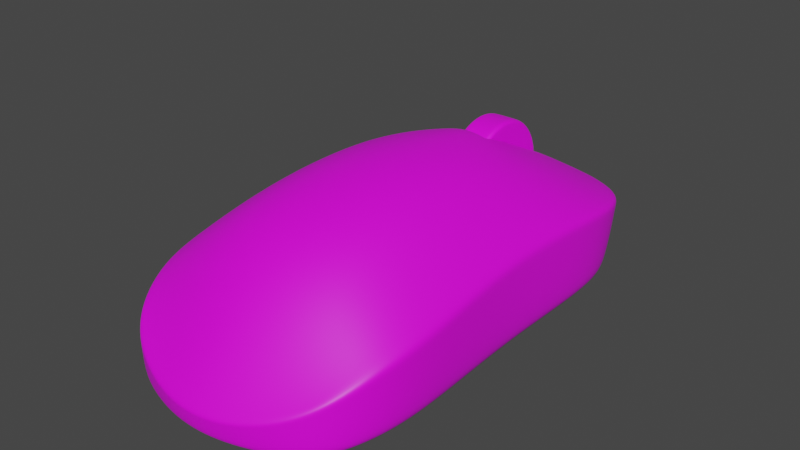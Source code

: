 # Source: mouse.blend  (saved by Blender 3.2.14; exported with 4.5.12 LTS)
import bpy
from mathutils import Matrix  # noqa: F401  (used for matrix-valued properties, if any)

bpy.ops.wm.read_factory_settings(use_empty=True)
scene = bpy.context.scene
scene.name = 'Scene'

# ---- collections
col_collection = bpy.data.collections.new('Collection'); scene.collection.children.link(col_collection)
col_collection_2 = bpy.data.collections.new('Collection 2'); scene.collection.children.link(col_collection_2)

# ---- images (referenced by path relative to the original .blend; pixels are not part of the script)
import os
ASSET_DIR = os.environ.get("B2B_ASSET_DIR", "")  # directory of the original .blend (textures are referenced by path, not embedded)
HERE = os.path.dirname(os.path.abspath(__file__))  # packed textures are extracted next to this script under _unpacked/

def load_image(name, relpath, width, height, colorspace="sRGB"):
    """Load a texture the original file referenced (path relative to the .blend, or extracted next to this script)."""
    p = next((c for c in (os.path.join(HERE, relpath), os.path.join(ASSET_DIR, relpath)) if relpath and os.path.exists(c)), "")
    if p:
        img = bpy.data.images.load(p, check_existing=True)
        img.name = name
    else:  # same state as the original file: an image datablock whose file is absent (Cycles renders it pink)
        img = bpy.data.images.new(name, width, height)
        img.source = "FILE"
        img.filepath = "//" + (relpath or name)
    img.colorspace_settings.name = colorspace
    return img
img_ao = load_image('AO', 'mouse_AO.png', 1024, 1024, 'Non-Color')

# ---- materials (node trees are filled in below, after node groups)
mat_mouse = bpy.data.materials.new('Mouse')

# ---- material node trees
mat_mouse.use_nodes = True; mat_mouse.node_tree.nodes.clear()
_N = mat_mouse.node_tree.nodes; _L = mat_mouse.node_tree.links
n0 = _N.new('ShaderNodeBsdfPrincipled'); n0.name = 'Principled BSDF'; n0.location = (10, 300)
n0.distribution = 'GGX'
n0.subsurface_method = 'RANDOM_WALK_SKIN'
n0.inputs[3].default_value = 1.45
n0.inputs[27].default_value = (0.0, 0.0, 0.0, 1.0)
n0.inputs[28].default_value = 1.0
n1 = _N.new('ShaderNodeOutputMaterial'); n1.name = 'Material Output'; n1.location = (300, 300)
n2 = _N.new('ShaderNodeTexImage'); n2.name = 'Image Texture'; n2.location = (-404, 342)
n2.image = img_ao
_L.new(n0.outputs[0], n1.inputs[0])
_L.new(n2.outputs[0], n0.inputs[0])
n1.is_active_output = True

# ---- world
world_world = bpy.data.worlds.new('World'); scene.world = world_world
world_world.use_nodes = True; world_world.node_tree.nodes.clear()
_N = world_world.node_tree.nodes; _L = world_world.node_tree.links
n0 = _N.new('ShaderNodeOutputWorld'); n0.name = 'World Output'; n0.location = (300, 300)
n1 = _N.new('ShaderNodeBackground'); n1.name = 'Background'; n1.location = (10, 300)
n1.inputs[0].default_value = (0.05088, 0.05088, 0.05088, 1.0)
_L.new(n1.outputs[0], n0.inputs[0])
n0.is_active_output = True
world_world.color = (0.05088, 0.05088, 0.05088)
world_world.use_sun_shadow = False
world_world.sun_shadow_jitter_overblur = 0.0

# ---- meshes
me_cube = bpy.data.meshes.new('Cube')
me_cube.from_pydata([(1.405, 0.8156, 0.4958), (1.272, 0.7693, 0.0), (0.04225, -1.322e-08, 1.133), (0.04225, 0.0, 0.0), (-1.484, 0.6971, 0.3207), (-1.458, 0.6885, 0.0), (0.04225, 0.8657, 0.6582), (0.04225, 0.8194, 0.0), (-1.672, 4.042e-09, 0.0), (1.81, -3.282e-08, 0.4013), (-1.719, 6.074e-09, 0.1544), (1.528, 5.94e-09, 0.004717), (-0.7688, 0.865, 0.0), (-0.7688, -6.61e-09, 1.032), (-0.7688, 0.9113, 0.5569), (-0.7688, 0.0, 0.0), (0.8533, 0.0, 0.0), (0.8533, 0.8976, 0.6044), (0.8533, 0.8513, 0.0), (-1.158, 0.8217, 0.0), (-1.295, 5.279e-09, 0.0), (-1.295, 1.974e-09, 0.7531), (-1.158, 0.868, 0.4904), (0.04225, 0.4329, 0.0), (0.04225, 0.4329, 1.041), (-1.654, 0.3554, 0.1921), (1.444, 0.4465, 0.0), (-1.609, 0.3554, 0.0), (1.708, 0.4465, 0.436), (-0.7688, 0.4488, 0.9714), (-0.7688, 0.4488, 0.0), (0.8533, 0.4795, 0.8562), (0.8533, 0.4488, 0.0), (-1.215, 0.4645, 0.6767), (-1.227, 0.3839, 0.0), (1.405, 0.8156, 0.4783), (0.04225, 0.8657, 0.635), (-1.484, 0.6971, 0.3094), (1.805, -3.165e-08, 0.3873), (-1.718, 6.043e-09, 0.149), (-0.7688, 0.9113, 0.5373), (0.8533, 0.8976, 0.5831), (-1.158, 0.868, 0.4731), (1.703, 0.4465, 0.4206), (-1.653, 0.3554, 0.1853), (1.314, 0.8156, 0.1056), (0.04225, 0.8657, 0.1402), (-1.484, 0.6971, 0.0683), (1.602, -2.894e-09, 0.08919), (-1.703, 5.382e-09, 0.0329), (-0.7688, 0.9113, 0.1186), (0.8533, 0.8976, 0.1287), (-1.158, 0.868, 0.1045), (1.514, 0.4465, 0.09287), (-1.639, 0.3554, 0.04091), (0.8533, 0.1262, 0.9265), (1.431, -2.726e-08, 0.629), (0.7464, -2.367e-08, 0.9894), (1.418, 0.1265, 0.6281), (0.7469, 0.1282, 0.9629), (0.7723, -2.34e-08, 0.853), (1.419, -2.71e-08, 0.6189), (0.8924, 0.1262, 0.7551), (1.384, -3.064e-08, 0.5602), (1.375, 0.1264, 0.5517), (0.7728, 0.1279, 0.8265), (0.7493, -2.369e-08, 0.972), (0.7499, 0.1282, 0.9455), (0.8533, 0.1262, 0.9097), (1.407, 0.1265, 0.6175), (1.421, 0.09771, 0.6283), (0.7468, 0.09902, 0.9689), (1.377, 0.09763, 0.5536), (0.7727, 0.09872, 0.8325), (1.41, 0.0977, 0.6178), (0.7497, 0.099, 0.9515), (1.376, 0.1265, 0.6504), (1.339, 0.1264, 0.5668), (1.366, 0.1265, 0.6393), (1.374, -3.773e-08, 0.6104), (1.366, -3.427e-08, 0.5383), (1.345, -3.032e-08, 0.469), (1.311, 3.774e-09, 0.405), (1.265, 8.233e-09, 0.349), (1.209, 1.269e-08, 0.303), (1.145, 1.698e-08, 0.2689), (1.076, 2.093e-08, 0.2478), (1.004, 2.439e-08, 0.2407), (0.9317, 2.723e-08, 0.2478), (0.8624, 2.935e-08, 0.2689), (0.7985, 3.065e-08, 0.303), (0.7425, 3.109e-08, 0.349), (0.6965, 3.065e-08, 0.405), (0.6623, -4.561e-10, 0.469), (0.6413, -2.568e-09, 0.5383), (0.6342, -5.41e-09, 0.6104), (0.6413, -8.873e-09, 0.6826), (0.6623, -1.282e-08, 0.7519), (0.6965, -1.711e-08, 0.8158), (0.7425, -2.157e-08, 0.8718), (0.7985, -2.603e-08, 0.9178), (0.8624, -3.032e-08, 0.952), (0.9317, -3.427e-08, 0.973), (1.004, -3.773e-08, 0.9801), (1.076, -4.057e-08, 0.973), (1.145, -4.268e-08, 0.952), (1.209, -4.398e-08, 0.9178), (1.265, -4.442e-08, 0.8718), (1.311, -4.398e-08, 0.8158), (1.345, -4.268e-08, 0.7519), (1.366, -4.057e-08, 0.6826), (1.34, 0.1117, 0.6104), (1.374, 0.07804, 0.6104), (1.357, 0.1072, 0.6104), (1.369, 0.09485, 0.6104), (1.333, 0.1117, 0.5449), (1.366, 0.07804, 0.5383), (1.35, 0.1072, 0.5416), (1.362, 0.09485, 0.5392), (1.314, 0.1117, 0.4819), (1.345, 0.07804, 0.469), (1.33, 0.1072, 0.4754), (1.341, 0.09485, 0.4707), (1.283, 0.1117, 0.4238), (1.311, 0.07804, 0.405), (1.297, 0.1072, 0.4144), (1.307, 0.09485, 0.4076), (1.241, 0.1117, 0.3729), (1.265, 0.07804, 0.349), (1.253, 0.1072, 0.361), (1.262, 0.09485, 0.3522), (1.19, 0.1117, 0.3311), (1.209, 0.07804, 0.303), (1.2, 0.1072, 0.3171), (1.207, 0.09485, 0.3068), (1.132, 0.1117, 0.3001), (1.145, 0.07804, 0.2689), (1.139, 0.1072, 0.2845), (1.144, 0.09485, 0.2731), (1.069, 0.1117, 0.281), (1.076, 0.07804, 0.2478), (1.073, 0.1072, 0.2644), (1.075, 0.09485, 0.2523), (1.004, 0.1117, 0.2745), (1.004, 0.07804, 0.2407), (1.004, 0.1072, 0.2576), (1.004, 0.09485, 0.2453), (0.9383, 0.1117, 0.281), (0.9317, 0.07804, 0.2478), (0.935, 0.1072, 0.2644), (0.9326, 0.09485, 0.2523), (0.8753, 0.1117, 0.3001), (0.8624, 0.07804, 0.2689), (0.8689, 0.1072, 0.2845), (0.8641, 0.09485, 0.2731), (0.8173, 0.1117, 0.3311), (0.7985, 0.07804, 0.303), (0.8079, 0.1072, 0.3171), (0.801, 0.09485, 0.3068), (0.7664, 0.1117, 0.3729), (0.7425, 0.07804, 0.349), (0.7544, 0.1072, 0.361), (0.7457, 0.09485, 0.3522), (0.7246, 0.1117, 0.4238), (0.6965, 0.07804, 0.405), (0.7105, 0.1072, 0.4144), (0.7002, 0.09485, 0.4076), (0.6935, 0.1117, 0.4819), (0.6623, 0.07804, 0.469), (0.6779, 0.1072, 0.4754), (0.6665, 0.09485, 0.4707), (0.6744, 0.1117, 0.5449), (0.6413, 0.07804, 0.5383), (0.6579, 0.1072, 0.5416), (0.6457, 0.09485, 0.5392), (0.668, 0.1117, 0.6104), (0.6342, 0.07804, 0.6104), (0.6511, 0.1072, 0.6104), (0.6387, 0.09485, 0.6104), (0.6744, 0.1117, 0.676), (0.6413, 0.07804, 0.6826), (0.6579, 0.1072, 0.6793), (0.6457, 0.09485, 0.6817), (0.6935, 0.1117, 0.739), (0.6623, 0.07804, 0.7519), (0.6779, 0.1072, 0.7454), (0.6665, 0.09485, 0.7502), (0.7246, 0.1117, 0.797), (0.6965, 0.07804, 0.8158), (0.7105, 0.1072, 0.8064), (0.7002, 0.09485, 0.8133), (0.7664, 0.1117, 0.8479), (0.7425, 0.07804, 0.8718), (0.7544, 0.1072, 0.8599), (0.7457, 0.09485, 0.8686), (0.8173, 0.1117, 0.8897), (0.7985, 0.07804, 0.9178), (0.8079, 0.1072, 0.9038), (0.801, 0.09485, 0.9141), (0.8753, 0.1117, 0.9208), (0.8624, 0.07804, 0.952), (0.8689, 0.1072, 0.9364), (0.8641, 0.09485, 0.9478), (0.9383, 0.1117, 0.9399), (0.9317, 0.07804, 0.973), (0.935, 0.1072, 0.9564), (0.9326, 0.09485, 0.9686), (1.004, 0.1117, 0.9463), (1.004, 0.07804, 0.9801), (1.004, 0.1072, 0.9632), (1.004, 0.09485, 0.9756), (1.069, 0.1117, 0.9399), (1.076, 0.07804, 0.973), (1.073, 0.1072, 0.9564), (1.075, 0.09485, 0.9686), (1.132, 0.1117, 0.9208), (1.145, 0.07804, 0.952), (1.139, 0.1072, 0.9364), (1.144, 0.09485, 0.9478), (1.19, 0.1117, 0.8897), (1.209, 0.07804, 0.9178), (1.2, 0.1072, 0.9038), (1.207, 0.09485, 0.9141), (1.241, 0.1117, 0.8479), (1.265, 0.07804, 0.8718), (1.253, 0.1072, 0.8599), (1.262, 0.09485, 0.8686), (1.283, 0.1117, 0.797), (1.311, 0.07804, 0.8158), (1.297, 0.1072, 0.8064), (1.307, 0.09485, 0.8133), (1.314, 0.1117, 0.739), (1.345, 0.07804, 0.7519), (1.33, 0.1072, 0.7454), (1.341, 0.09485, 0.7502), (1.333, 0.1117, 0.676), (1.366, 0.07804, 0.6826), (1.35, 0.1072, 0.6793), (1.362, 0.09485, 0.6817)], [], [(32, 26, 11, 16), (34, 30, 15, 20), (44, 25, 4, 37), (40, 14, 6, 36), (24, 29, 13, 2), (30, 23, 3, 15), (41, 17, 0, 35), (31, 24, 59, 55), (43, 28, 9, 38), (42, 22, 14, 40), (33, 25, 10, 21), (36, 6, 17, 41), (37, 4, 22, 42), (23, 32, 16, 3), (29, 33, 21, 13), (5, 19, 34, 27), (14, 22, 33, 29), (7, 18, 32, 23), (28, 31, 55, 76, 58), (22, 4, 25, 33), (17, 6, 24, 31), (0, 17, 31, 28), (35, 0, 28, 43), (12, 7, 23, 30), (27, 34, 20, 8), (6, 14, 29, 24), (19, 12, 30, 34), (39, 10, 25, 44), (45, 35, 43, 53), (47, 37, 42, 52), (46, 36, 41, 51), (52, 42, 40, 50), (49, 39, 44, 54), (18, 1, 26, 32), (50, 40, 36, 46), (54, 44, 37, 47), (27, 54, 47, 5), (12, 50, 46, 7), (51, 41, 35, 45), (53, 43, 38, 48), (19, 52, 50, 12), (7, 46, 51, 18), (5, 47, 52, 19), (1, 45, 53, 26), (26, 53, 48, 11), (55, 59, 67, 68), (75, 66, 60, 73), (8, 49, 54, 27), (58, 70, 56, 9, 28), (70, 58, 69, 74), (78, 68, 62, 77), (68, 67, 65, 62), (74, 69, 64, 72), (76, 55, 68, 78), (71, 57, 66, 75), (59, 71, 75, 67), (61, 74, 72, 63), (56, 70, 74, 61), (67, 75, 73, 65), (18, 51, 45, 1), (58, 76, 78, 69), (69, 78, 77, 64), (59, 24, 2, 57, 71), (236, 110, 79, 112), (116, 80, 81, 120), (232, 109, 110, 236), (228, 108, 109, 232), (224, 107, 108, 228), (220, 106, 107, 224), (216, 105, 106, 220), (212, 104, 105, 216), (208, 103, 104, 212), (204, 102, 103, 208), (200, 101, 102, 204), (196, 100, 101, 200), (192, 99, 100, 196), (188, 98, 99, 192), (184, 97, 98, 188), (180, 96, 97, 184), (176, 95, 96, 180), (172, 94, 95, 176), (168, 93, 94, 172), (164, 92, 93, 168), (160, 91, 92, 164), (156, 90, 91, 160), (152, 89, 90, 156), (148, 88, 89, 152), (144, 87, 88, 148), (140, 86, 87, 144), (136, 85, 86, 140), (132, 84, 85, 136), (128, 83, 84, 132), (124, 82, 83, 128), (120, 81, 82, 124), (111, 115, 119, 123, 127, 131, 135, 139, 143, 147, 151, 155, 159, 163, 167, 171, 175, 179, 183, 187, 191, 195, 199, 203, 207, 211, 215, 219, 223, 227, 231, 235), (112, 116, 118, 114), (114, 118, 117, 113), (113, 117, 115, 111), (116, 120, 122, 118), (118, 122, 121, 117), (117, 121, 119, 115), (120, 124, 126, 122), (122, 126, 125, 121), (121, 125, 123, 119), (124, 128, 130, 126), (126, 130, 129, 125), (125, 129, 127, 123), (128, 132, 134, 130), (130, 134, 133, 129), (129, 133, 131, 127), (132, 136, 138, 134), (134, 138, 137, 133), (133, 137, 135, 131), (136, 140, 142, 138), (138, 142, 141, 137), (137, 141, 139, 135), (140, 144, 146, 142), (142, 146, 145, 141), (141, 145, 143, 139), (144, 148, 150, 146), (146, 150, 149, 145), (145, 149, 147, 143), (148, 152, 154, 150), (150, 154, 153, 149), (149, 153, 151, 147), (152, 156, 158, 154), (154, 158, 157, 153), (153, 157, 155, 151), (156, 160, 162, 158), (158, 162, 161, 157), (157, 161, 159, 155), (160, 164, 166, 162), (162, 166, 165, 161), (161, 165, 163, 159), (164, 168, 170, 166), (166, 170, 169, 165), (165, 169, 167, 163), (168, 172, 174, 170), (170, 174, 173, 169), (169, 173, 171, 167), (172, 176, 178, 174), (174, 178, 177, 173), (173, 177, 175, 171), (176, 180, 182, 178), (178, 182, 181, 177), (177, 181, 179, 175), (180, 184, 186, 182), (182, 186, 185, 181), (181, 185, 183, 179), (184, 188, 190, 186), (186, 190, 189, 185), (185, 189, 187, 183), (188, 192, 194, 190), (190, 194, 193, 189), (189, 193, 191, 187), (192, 196, 198, 194), (194, 198, 197, 193), (193, 197, 195, 191), (196, 200, 202, 198), (198, 202, 201, 197), (197, 201, 199, 195), (200, 204, 206, 202), (202, 206, 205, 201), (201, 205, 203, 199), (204, 208, 210, 206), (206, 210, 209, 205), (205, 209, 207, 203), (208, 212, 214, 210), (210, 214, 213, 209), (209, 213, 211, 207), (212, 216, 218, 214), (214, 218, 217, 213), (213, 217, 215, 211), (216, 220, 222, 218), (218, 222, 221, 217), (217, 221, 219, 215), (220, 224, 226, 222), (222, 226, 225, 221), (221, 225, 223, 219), (224, 228, 230, 226), (226, 230, 229, 225), (225, 229, 227, 223), (228, 232, 234, 230), (230, 234, 233, 229), (229, 233, 231, 227), (232, 236, 238, 234), (234, 238, 237, 233), (233, 237, 235, 231), (236, 112, 114, 238), (238, 114, 113, 237), (237, 113, 111, 235), (112, 79, 80, 116)])
me_cube.polygons.foreach_set('use_smooth', [True] * 192)
_uv = me_cube.uv_layers.new(name='UVMap')
_uv.uv.foreach_set('vector', [0.5025, 0.1558, 0.503, 0.01957, 0.6059, 0.0001528, 0.6059, 0.1558, 0.5174, 0.6353, 0.5025, 0.5297, 0.6059, 0.5297, 0.6059, 0.6511, 0.2325, 0.9048, 0.2312, 0.9039, 0.2559, 0.8235, 0.2579, 0.8246, 0.2573, 0.6683, 0.253, 0.6677, 0.2453, 0.4845, 0.2507, 0.4849, 0.1037, 0.4795, 0.1184, 0.6644, 0.01084, 0.6819, 0.0001528, 0.4778, 0.5025, 0.5297, 0.5061, 0.3428, 0.6059, 0.3428, 0.6059, 0.5297, 0.2734, 0.3047, 0.2687, 0.3046, 0.2861, 0.1957, 0.2896, 0.1951, 0.1516, 0.282, 0.1037, 0.4795, 0.05175, 0.2721, 0.07103, 0.2477, 0.2719, 0.1051, 0.2689, 0.1058, 0.2453, 0.01883, 0.2484, 0.01801, 0.2566, 0.7481, 0.2533, 0.7472, 0.253, 0.6677, 0.2573, 0.6683, 0.1643, 0.7733, 0.2312, 0.9039, 0.186, 0.977, 0.06101, 0.8319, 0.2507, 0.4849, 0.2453, 0.4845, 0.2687, 0.3046, 0.2734, 0.3047, 0.2579, 0.8246, 0.2559, 0.8235, 0.2533, 0.7472, 0.2566, 0.7481, 0.5061, 0.3428, 0.5025, 0.1558, 0.6059, 0.1558, 0.6059, 0.3428, 0.1184, 0.6644, 0.1643, 0.7733, 0.06101, 0.8319, 0.01084, 0.6819, 0.4472, 0.6886, 0.4165, 0.6195, 0.5174, 0.6353, 0.524, 0.7233, 0.253, 0.6677, 0.2533, 0.7472, 0.1643, 0.7733, 0.1184, 0.6644, 0.417, 0.3428, 0.4097, 0.1558, 0.5025, 0.1558, 0.5061, 0.3428, 0.2689, 0.1058, 0.1516, 0.282, 0.07103, 0.2477, 0.1497, 0.1217, 0.1573, 0.1121, 0.2533, 0.7472, 0.2559, 0.8235, 0.2312, 0.9039, 0.1643, 0.7733, 0.2687, 0.3046, 0.2453, 0.4845, 0.1037, 0.4795, 0.1516, 0.282, 0.2861, 0.1957, 0.2687, 0.3046, 0.1516, 0.282, 0.2689, 0.1058, 0.2896, 0.1951, 0.2861, 0.1957, 0.2689, 0.1058, 0.2719, 0.1051, 0.4065, 0.5297, 0.417, 0.3428, 0.5061, 0.3428, 0.5025, 0.5297, 0.524, 0.7233, 0.5174, 0.6353, 0.6059, 0.6511, 0.6059, 0.738, 0.2453, 0.4845, 0.253, 0.6677, 0.1184, 0.6644, 0.1037, 0.4795, 0.4165, 0.6195, 0.4065, 0.5297, 0.5025, 0.5297, 0.5174, 0.6353, 0.1873, 0.9779, 0.186, 0.977, 0.2312, 0.9039, 0.2325, 0.9048, 0.3624, 0.1967, 0.2896, 0.1951, 0.2719, 0.1051, 0.3517, 0.1045, 0.301, 0.8494, 0.2579, 0.8246, 0.2566, 0.7481, 0.3284, 0.7727, 0.3705, 0.4926, 0.2507, 0.4849, 0.2734, 0.3047, 0.374, 0.2996, 0.3284, 0.7727, 0.2566, 0.7481, 0.2573, 0.6683, 0.3497, 0.6859, 0.2114, 0.9946, 0.1873, 0.9779, 0.2325, 0.9048, 0.2603, 0.9233, 0.4097, 0.1558, 0.4286, 0.05925, 0.503, 0.01957, 0.5025, 0.1558, 0.3497, 0.6859, 0.2573, 0.6683, 0.2507, 0.4849, 0.3705, 0.4926, 0.2603, 0.9233, 0.2325, 0.9048, 0.2579, 0.8246, 0.301, 0.8494, 0.2714, 0.9282, 0.2603, 0.9233, 0.301, 0.8494, 0.3167, 0.855, 0.3801, 0.6928, 0.3497, 0.6859, 0.3705, 0.4926, 0.4062, 0.4949, 0.374, 0.2996, 0.2734, 0.3047, 0.2896, 0.1951, 0.3624, 0.1967, 0.3517, 0.1045, 0.2719, 0.1051, 0.2484, 0.01801, 0.3326, 0.00188, 0.3524, 0.7853, 0.3284, 0.7727, 0.3497, 0.6859, 0.3801, 0.6928, 0.4062, 0.4949, 0.3705, 0.4926, 0.374, 0.2996, 0.4062, 0.2961, 0.3167, 0.855, 0.301, 0.8494, 0.3284, 0.7727, 0.3524, 0.7853, 0.3899, 0.1938, 0.3624, 0.1967, 0.3517, 0.1045, 0.3791, 0.1058, 0.3791, 0.1058, 0.3517, 0.1045, 0.3326, 0.00188, 0.3589, 0.0001528, 0.07103, 0.2477, 0.05175, 0.2721, 0.05063, 0.2667, 0.06879, 0.244, 0.7637, 0.4634, 0.7717, 0.4415, 0.7955, 0.4562, 0.7875, 0.478, 0.2211, 0.9998, 0.2114, 0.9946, 0.2603, 0.9233, 0.2714, 0.9282, 0.1573, 0.1121, 0.1553, 0.1036, 0.146, 0.07988, 0.2453, 0.01883, 0.2689, 0.1058, 0.1553, 0.1036, 0.1573, 0.1121, 0.1528, 0.1119, 0.1518, 0.1049, 0.7774, 0.6276, 0.7606, 0.4951, 0.7908, 0.5161, 0.7952, 0.6278, 0.7606, 0.4951, 0.7613, 0.4699, 0.7851, 0.4845, 0.7908, 0.5161, 0.779, 0.6449, 0.7788, 0.6383, 0.7955, 0.6368, 0.7955, 0.6435, 0.1497, 0.1217, 0.07103, 0.2477, 0.06879, 0.244, 0.1463, 0.1205, 0.04245, 0.2734, 0.0142, 0.275, 0.01494, 0.2702, 0.04275, 0.2687, 0.05175, 0.2721, 0.04245, 0.2734, 0.04275, 0.2687, 0.05063, 0.2667, 0.7798, 0.6676, 0.779, 0.6449, 0.7955, 0.6435, 0.7955, 0.6661, 0.146, 0.07988, 0.1553, 0.1036, 0.1518, 0.1049, 0.1425, 0.08162, 0.7613, 0.4699, 0.7637, 0.4634, 0.7875, 0.478, 0.7851, 0.4845, 0.4062, 0.2961, 0.374, 0.2996, 0.3624, 0.1967, 0.3899, 0.1938, 0.1573, 0.1121, 0.1497, 0.1217, 0.1463, 0.1205, 0.1528, 0.1119, 0.7788, 0.6383, 0.7774, 0.6276, 0.7952, 0.6278, 0.7955, 0.6368, 0.05175, 0.2721, 0.1037, 0.4795, 0.0001528, 0.4778, 0.0142, 0.275, 0.04245, 0.2734, 0.6673, 0.08386, 0.6539, 0.07356, 0.6642, 0.06108, 0.6768, 0.07225, 0.687, 0.0614, 0.6754, 0.04943, 0.6874, 0.03872, 0.698, 0.05141, 0.6586, 0.09624, 0.6443, 0.08687, 0.6539, 0.07356, 0.6673, 0.08386, 0.6507, 0.1093, 0.6357, 0.101, 0.6443, 0.08687, 0.6586, 0.09624, 0.6438, 0.1231, 0.6281, 0.1158, 0.6357, 0.101, 0.6507, 0.1093, 0.6379, 0.1374, 0.6216, 0.1312, 0.6281, 0.1158, 0.6438, 0.1231, 0.633, 0.1522, 0.6161, 0.1472, 0.6216, 0.1312, 0.6379, 0.1374, 0.6292, 0.1675, 0.6118, 0.1637, 0.6161, 0.1472, 0.633, 0.1522, 0.6264, 0.1832, 0.6087, 0.1806, 0.6118, 0.1637, 0.6292, 0.1675, 0.6248, 0.1991, 0.6068, 0.1978, 0.6087, 0.1806, 0.6264, 0.1832, 0.6244, 0.2152, 0.6062, 0.2153, 0.6068, 0.1978, 0.6248, 0.1991, 0.6252, 0.2315, 0.6069, 0.2329, 0.6062, 0.2153, 0.6244, 0.2152, 0.6271, 0.2478, 0.6089, 0.2506, 0.6069, 0.2329, 0.6252, 0.2315, 0.6303, 0.2641, 0.6121, 0.2682, 0.6089, 0.2506, 0.6271, 0.2478, 0.6347, 0.2801, 0.6167, 0.2856, 0.6121, 0.2682, 0.6303, 0.2641, 0.6402, 0.2959, 0.6226, 0.3027, 0.6167, 0.2856, 0.6347, 0.2801, 0.647, 0.3114, 0.6298, 0.3196, 0.6226, 0.3027, 0.6402, 0.2959, 0.655, 0.3265, 0.6383, 0.3359, 0.6298, 0.3196, 0.647, 0.3114, 0.6641, 0.3411, 0.648, 0.3518, 0.6383, 0.3359, 0.655, 0.3265, 0.6743, 0.355, 0.6589, 0.367, 0.648, 0.3518, 0.6641, 0.3411, 0.6857, 0.3683, 0.671, 0.3816, 0.6589, 0.367, 0.6743, 0.355, 0.6981, 0.3809, 0.6843, 0.3954, 0.671, 0.3816, 0.6857, 0.3683, 0.7116, 0.3927, 0.6988, 0.4083, 0.6843, 0.3954, 0.6981, 0.3809, 0.7262, 0.4036, 0.7143, 0.4203, 0.6988, 0.4083, 0.7116, 0.3927, 0.7417, 0.4136, 0.7308, 0.4312, 0.7143, 0.4203, 0.7262, 0.4036, 0.7585, 0.4226, 0.7479, 0.4412, 0.7308, 0.4312, 0.7417, 0.4136, 0.7472, 0.02065, 0.7407, 0.006041, 0.7547, 0.0001528, 0.761, 0.01523, 0.7342, 0.02693, 0.7267, 0.01265, 0.7407, 0.006041, 0.7472, 0.02065, 0.7216, 0.03415, 0.7131, 0.0203, 0.7267, 0.01265, 0.7342, 0.02693, 0.7095, 0.04233, 0.6999, 0.02901, 0.7131, 0.0203, 0.7216, 0.03415, 0.698, 0.05141, 0.6874, 0.03872, 0.6999, 0.02901, 0.7095, 0.04233, 0.7324, 0.4588, 0.7431, 0.4695, 0.7516, 0.4821, 0.7574, 0.4961, 0.7603, 0.511, 0.7603, 0.5262, 0.7574, 0.5411, 0.7516, 0.5551, 0.7431, 0.5677, 0.7324, 0.5785, 0.7198, 0.5869, 0.7058, 0.5927, 0.6909, 0.5957, 0.6757, 0.5957, 0.6608, 0.5927, 0.6468, 0.5869, 0.6342, 0.5785, 0.6234, 0.5677, 0.615, 0.5551, 0.6092, 0.5411, 0.6062, 0.5262, 0.6062, 0.511, 0.6092, 0.4961, 0.615, 0.4821, 0.6234, 0.4695, 0.6342, 0.4588, 0.6468, 0.4503, 0.6608, 0.4445, 0.6757, 0.4415, 0.6909, 0.4415, 0.7058, 0.4445, 0.7198, 0.4503, 0.6768, 0.07225, 0.687, 0.0614, 0.6895, 0.06396, 0.6795, 0.07464, 0.6795, 0.07464, 0.6895, 0.06396, 0.6921, 0.06655, 0.6822, 0.07702, 0.6822, 0.07702, 0.6921, 0.06655, 0.6947, 0.0692, 0.685, 0.07944, 0.687, 0.0614, 0.698, 0.05141, 0.7003, 0.05412, 0.6895, 0.06396, 0.6895, 0.06396, 0.7003, 0.05412, 0.7026, 0.05685, 0.6921, 0.06655, 0.6921, 0.06655, 0.7026, 0.05685, 0.705, 0.05962, 0.6947, 0.0692, 0.698, 0.05141, 0.7095, 0.04233, 0.7116, 0.0452, 0.7003, 0.05412, 0.7003, 0.05412, 0.7116, 0.0452, 0.7137, 0.04805, 0.7026, 0.05685, 0.7026, 0.05685, 0.7137, 0.04805, 0.7159, 0.05094, 0.705, 0.05962, 0.7095, 0.04233, 0.7216, 0.03415, 0.7235, 0.03712, 0.7116, 0.0452, 0.7116, 0.0452, 0.7235, 0.03712, 0.7253, 0.04014, 0.7137, 0.04805, 0.7137, 0.04805, 0.7253, 0.04014, 0.7273, 0.04322, 0.7159, 0.05094, 0.7216, 0.03415, 0.7342, 0.02693, 0.7358, 0.03002, 0.7235, 0.03712, 0.7235, 0.03712, 0.7358, 0.03002, 0.7375, 0.03312, 0.7253, 0.04014, 0.7253, 0.04014, 0.7375, 0.03312, 0.7392, 0.03628, 0.7273, 0.04322, 0.7342, 0.02693, 0.7472, 0.02065, 0.7486, 0.02386, 0.7358, 0.03002, 0.7358, 0.03002, 0.7486, 0.02386, 0.75, 0.02709, 0.7375, 0.03312, 0.7375, 0.03312, 0.75, 0.02709, 0.7514, 0.03036, 0.7392, 0.03628, 0.7472, 0.02065, 0.761, 0.01523, 0.7622, 0.01867, 0.7486, 0.02386, 0.7486, 0.02386, 0.7622, 0.01867, 0.7633, 0.02215, 0.75, 0.02709, 0.75, 0.02709, 0.7633, 0.02215, 0.7642, 0.02567, 0.7514, 0.03036, 0.7585, 0.4226, 0.7417, 0.4136, 0.7439, 0.4097, 0.7606, 0.4184, 0.7606, 0.4184, 0.7439, 0.4097, 0.7462, 0.4058, 0.7625, 0.4141, 0.7625, 0.4141, 0.7462, 0.4058, 0.7484, 0.4018, 0.7642, 0.4097, 0.7417, 0.4136, 0.7262, 0.4036, 0.7287, 0.4, 0.7439, 0.4097, 0.7439, 0.4097, 0.7287, 0.4, 0.7312, 0.3963, 0.7462, 0.4058, 0.7462, 0.4058, 0.7312, 0.3963, 0.7337, 0.3926, 0.7484, 0.4018, 0.7262, 0.4036, 0.7116, 0.3927, 0.7144, 0.3893, 0.7287, 0.4, 0.7287, 0.4, 0.7144, 0.3893, 0.7171, 0.3859, 0.7312, 0.3963, 0.7312, 0.3963, 0.7171, 0.3859, 0.7199, 0.3824, 0.7337, 0.3926, 0.7116, 0.3927, 0.6981, 0.3809, 0.7011, 0.3778, 0.7144, 0.3893, 0.7144, 0.3893, 0.7011, 0.3778, 0.704, 0.3746, 0.7171, 0.3859, 0.7171, 0.3859, 0.704, 0.3746, 0.707, 0.3714, 0.7199, 0.3824, 0.6981, 0.3809, 0.6857, 0.3683, 0.6888, 0.3654, 0.7011, 0.3778, 0.7011, 0.3778, 0.6888, 0.3654, 0.6919, 0.3625, 0.704, 0.3746, 0.704, 0.3746, 0.6919, 0.3625, 0.6951, 0.3596, 0.707, 0.3714, 0.6857, 0.3683, 0.6743, 0.355, 0.6776, 0.3524, 0.6888, 0.3654, 0.6888, 0.3654, 0.6776, 0.3524, 0.6809, 0.3497, 0.6919, 0.3625, 0.6919, 0.3625, 0.6809, 0.3497, 0.6843, 0.3471, 0.6951, 0.3596, 0.6743, 0.355, 0.6641, 0.3411, 0.6675, 0.3387, 0.6776, 0.3524, 0.6776, 0.3524, 0.6675, 0.3387, 0.671, 0.3363, 0.6809, 0.3497, 0.6809, 0.3497, 0.671, 0.3363, 0.6745, 0.3339, 0.6843, 0.3471, 0.6641, 0.3411, 0.655, 0.3265, 0.6585, 0.3244, 0.6675, 0.3387, 0.6675, 0.3387, 0.6585, 0.3244, 0.6621, 0.3223, 0.671, 0.3363, 0.671, 0.3363, 0.6621, 0.3223, 0.6658, 0.3202, 0.6745, 0.3339, 0.655, 0.3265, 0.647, 0.3114, 0.6507, 0.3096, 0.6585, 0.3244, 0.6585, 0.3244, 0.6507, 0.3096, 0.6544, 0.3078, 0.6621, 0.3223, 0.6621, 0.3223, 0.6544, 0.3078, 0.6582, 0.306, 0.6658, 0.3202, 0.647, 0.3114, 0.6402, 0.2959, 0.644, 0.2944, 0.6507, 0.3096, 0.6507, 0.3096, 0.644, 0.2944, 0.6478, 0.2929, 0.6544, 0.3078, 0.6544, 0.3078, 0.6478, 0.2929, 0.6517, 0.2914, 0.6582, 0.306, 0.6402, 0.2959, 0.6347, 0.2801, 0.6385, 0.2789, 0.644, 0.2944, 0.644, 0.2944, 0.6385, 0.2789, 0.6424, 0.2777, 0.6478, 0.2929, 0.6478, 0.2929, 0.6424, 0.2777, 0.6463, 0.2765, 0.6517, 0.2914, 0.6347, 0.2801, 0.6303, 0.2641, 0.6342, 0.2632, 0.6385, 0.2789, 0.6385, 0.2789, 0.6342, 0.2632, 0.6381, 0.2622, 0.6424, 0.2777, 0.6424, 0.2777, 0.6381, 0.2622, 0.6422, 0.2613, 0.6463, 0.2765, 0.6303, 0.2641, 0.6271, 0.2478, 0.6311, 0.2472, 0.6342, 0.2632, 0.6342, 0.2632, 0.6311, 0.2472, 0.635, 0.2466, 0.6381, 0.2622, 0.6381, 0.2622, 0.635, 0.2466, 0.639, 0.2459, 0.6422, 0.2613, 0.6271, 0.2478, 0.6252, 0.2315, 0.6291, 0.2312, 0.6311, 0.2472, 0.6311, 0.2472, 0.6291, 0.2312, 0.6331, 0.2308, 0.635, 0.2466, 0.635, 0.2466, 0.6331, 0.2308, 0.6372, 0.2305, 0.639, 0.2459, 0.6252, 0.2315, 0.6244, 0.2152, 0.6284, 0.2152, 0.6291, 0.2312, 0.6291, 0.2312, 0.6284, 0.2152, 0.6323, 0.2151, 0.6331, 0.2308, 0.6331, 0.2308, 0.6323, 0.2151, 0.6363, 0.215, 0.6372, 0.2305, 0.6244, 0.2152, 0.6248, 0.1991, 0.6287, 0.1993, 0.6284, 0.2152, 0.6284, 0.2152, 0.6287, 0.1993, 0.6326, 0.1995, 0.6323, 0.2151, 0.6323, 0.2151, 0.6326, 0.1995, 0.6366, 0.1998, 0.6363, 0.215, 0.6248, 0.1991, 0.6264, 0.1832, 0.6302, 0.1837, 0.6287, 0.1993, 0.6287, 0.1993, 0.6302, 0.1837, 0.6341, 0.1842, 0.6326, 0.1995, 0.6326, 0.1995, 0.6341, 0.1842, 0.638, 0.1847, 0.6366, 0.1998, 0.6264, 0.1832, 0.6292, 0.1675, 0.6329, 0.1683, 0.6302, 0.1837, 0.6302, 0.1837, 0.6329, 0.1683, 0.6367, 0.1691, 0.6341, 0.1842, 0.6341, 0.1842, 0.6367, 0.1691, 0.6405, 0.1699, 0.638, 0.1847, 0.6292, 0.1675, 0.633, 0.1522, 0.6367, 0.1533, 0.6329, 0.1683, 0.6329, 0.1683, 0.6367, 0.1533, 0.6403, 0.1543, 0.6367, 0.1691, 0.6367, 0.1691, 0.6403, 0.1543, 0.6441, 0.1554, 0.6405, 0.1699, 0.633, 0.1522, 0.6379, 0.1374, 0.6414, 0.1387, 0.6367, 0.1533, 0.6367, 0.1533, 0.6414, 0.1387, 0.645, 0.14, 0.6403, 0.1543, 0.6403, 0.1543, 0.645, 0.14, 0.6486, 0.1413, 0.6441, 0.1554, 0.6379, 0.1374, 0.6438, 0.1231, 0.6472, 0.1246, 0.6414, 0.1387, 0.6414, 0.1387, 0.6472, 0.1246, 0.6507, 0.1262, 0.645, 0.14, 0.645, 0.14, 0.6507, 0.1262, 0.6542, 0.1278, 0.6486, 0.1413, 0.6438, 0.1231, 0.6507, 0.1093, 0.654, 0.1111, 0.6472, 0.1246, 0.6472, 0.1246, 0.654, 0.1111, 0.6573, 0.1129, 0.6507, 0.1262, 0.6507, 0.1262, 0.6573, 0.1129, 0.6606, 0.1147, 0.6542, 0.1278, 0.6507, 0.1093, 0.6586, 0.09624, 0.6617, 0.09823, 0.654, 0.1111, 0.654, 0.1111, 0.6617, 0.09823, 0.6648, 0.1002, 0.6573, 0.1129, 0.6573, 0.1129, 0.6648, 0.1002, 0.6679, 0.1022, 0.6606, 0.1147, 0.6586, 0.09624, 0.6673, 0.08386, 0.6702, 0.08605, 0.6617, 0.09823, 0.6617, 0.09823, 0.6702, 0.08605, 0.6731, 0.08826, 0.6648, 0.1002, 0.6648, 0.1002, 0.6731, 0.08826, 0.6761, 0.09052, 0.6679, 0.1022, 0.6673, 0.08386, 0.6768, 0.07225, 0.6795, 0.07464, 0.6702, 0.08605, 0.6702, 0.08605, 0.6795, 0.07464, 0.6822, 0.07702, 0.6731, 0.08826, 0.6731, 0.08826, 0.6822, 0.07702, 0.685, 0.07944, 0.6761, 0.09052, 0.6768, 0.07225, 0.6642, 0.06108, 0.6754, 0.04943, 0.687, 0.0614])
me_cube.materials.append(mat_mouse)
me_cube.use_mirror_vertex_groups = False
me_cube.update()
me_plane = bpy.data.meshes.new('Plane')
me_plane.from_pydata([(-1.0, -1.0, 0.0), (1.0, -1.0, 0.0), (-1.0, 1.0, 0.0), (1.0, 1.0, 0.0)], [], [(0, 1, 3, 2)])
_uv = me_plane.uv_layers.new(name='UVMap')
_uv.uv.foreach_set('vector', [0.0, 0.0, 1.0, 0.0, 1.0, 1.0, 0.0, 1.0])
me_plane.update()

# ---- objects
ob_mouse = bpy.data.objects.new('mouse', me_cube)
ob_empty = bpy.data.objects.new('Empty', None)
ob_empty_001 = bpy.data.objects.new('Empty.001', None)
ob_empty_002 = bpy.data.objects.new('Empty.002', None)
ob_plane = bpy.data.objects.new('Plane', me_plane)

# ---- transforms, parenting, visibility, modifiers, constraints
ob_mouse.location = (0.0, 0.0, 0.0)
ob_mouse.rotation_euler = (0.0, -0.0, 1.571)
ob_mouse.lock_rotations_4d = False
ob_mouse.empty_display_type = 'ARROWS'
ob_mouse.lineart.crease_threshold = 0.0
_m = ob_mouse.modifiers.new('Mirror', 'MIRROR')
_m.use_axis = (False, True, False)
_m = ob_mouse.modifiers.new('Subdivision', 'SUBSURF')
_m.levels = 3
_m.render_levels = 3
ob_empty.location = (0.0, 0.0, 0.0)
ob_empty.empty_display_type = 'IMAGE'
ob_empty.empty_display_size = 5.0
ob_empty_001.location = (0.0, 0.04594, 0.5783)
ob_empty_001.rotation_euler = (1.571, 0.0, -1.573)
ob_empty_001.scale = (0.7354, 0.7464, 0.9918)
ob_empty_001.empty_display_type = 'IMAGE'
ob_empty_001.empty_display_size = 5.0
ob_empty_002.location = (0.0, 0.0, 0.8768)
ob_empty_002.rotation_euler = (1.571, 0.0, 3.142)
ob_empty_002.scale = (0.9578, 0.9578, 1.0)
ob_empty_002.empty_display_type = 'IMAGE'
ob_empty_002.empty_display_size = 5.0
ob_plane.location = (0.0, 0.0, 0.0)
ob_plane.scale = (4.272, 4.272, 4.272)

# ---- collection membership
col_collection.objects.link(ob_mouse)
col_collection_2.objects.link(ob_empty)
col_collection_2.objects.link(ob_empty_001)
col_collection_2.objects.link(ob_empty_002)
col_collection_2.objects.link(ob_plane)
def _layer_coll(name, lc=None):
    lc = lc or bpy.context.view_layer.layer_collection
    for c in lc.children:
        if c.name == name: return c
        r = _layer_coll(name, c)
        if r: return r
_layer_coll('Collection 2').exclude = True

# ---- scene / render settings (as saved in the file)
scene.frame_start = 1; scene.frame_end = 250; scene.frame_set(1)
scene.render.engine = 'CYCLES'
scene.cycles.time_limit = 100.0
scene.cycles.sampling_pattern = 'TABULATED_SOBOL'
scene.cycles.use_adaptive_sampling = False
scene.cycles.use_light_tree = False
scene.cycles.bake_type = 'AO'
scene.view_settings.view_transform = 'Filmic'
bpy.context.view_layer.update()

# ---- added for rendering (the .blend has no active camera and no usable light): camera, sun
cam_auto = bpy.data.cameras.new('AutoCamera')
cam_auto.lens = 50.0
cam_auto.sensor_width = 36.0
cam_auto.clip_end = 1000.0
ob_auto_camera = bpy.data.objects.new('AutoCamera', cam_auto)
scene.collection.objects.link(ob_auto_camera)
ob_auto_camera.location = (3.89659, -4.63021, 3.68374)
ob_auto_camera.rotation_euler = (1.09748, -7.21219e-08, 0.694738)
scene.camera = ob_auto_camera
light_auto_sun = bpy.data.lights.new('AutoSun', 'SUN')
light_auto_sun.energy = 3.0
light_auto_sun.angle = 0.0523599
ob_auto_sun = bpy.data.objects.new('AutoSun', light_auto_sun)
scene.collection.objects.link(ob_auto_sun)
ob_auto_sun.rotation_euler = (0.872665, 0.174533, 0.523599)
bpy.context.view_layer.update()
